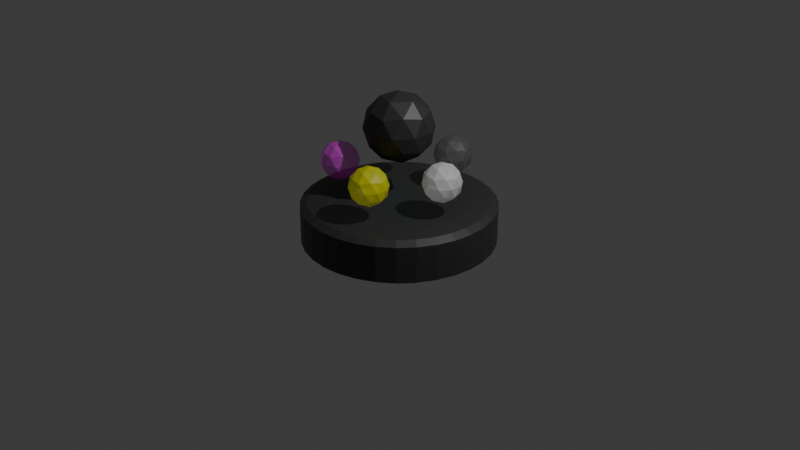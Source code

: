# Source: lotto.blend  (saved by Blender 4.5.90; exported with 4.5.12 LTS)
import bpy
from mathutils import Matrix  # noqa: F401  (used for matrix-valued properties, if any)

bpy.ops.wm.read_factory_settings(use_empty=True)
scene = bpy.context.scene
scene.name = 'Scene'

# ---- collections
col_collection = bpy.data.collections.new('Collection'); scene.collection.children.link(col_collection)

# ---- materials (node trees are filled in below, after node groups)
mat_material_001 = bpy.data.materials.new('Material.001')
mat_material_002 = bpy.data.materials.new('Material.002')
mat_material_003 = bpy.data.materials.new('Material.003')
mat_material_004 = bpy.data.materials.new('Material.004')
mat_material_006 = bpy.data.materials.new('Material.006')
mat_material_005 = bpy.data.materials.new('Material.005')

# ---- material node trees
mat_material_001.use_nodes = True; mat_material_001.node_tree.nodes.clear()
_N = mat_material_001.node_tree.nodes; _L = mat_material_001.node_tree.links
n0 = _N.new('ShaderNodeBsdfPrincipled'); n0.name = 'Principled BSDF'; n0.location = (-200, 100)
n0.inputs[0].default_value = (0.0331, 0.0331, 0.0331, 1.0)
n1 = _N.new('ShaderNodeOutputMaterial'); n1.name = 'Material Output'; n1.location = (200, 100)
_L.new(n0.outputs[0], n1.inputs[0])
n1.is_active_output = True
mat_material_002.use_nodes = True; mat_material_002.node_tree.nodes.clear()
_N = mat_material_002.node_tree.nodes; _L = mat_material_002.node_tree.links
n0 = _N.new('ShaderNodeBsdfPrincipled'); n0.name = 'Principled BSDF'; n0.location = (-200, 100)
n0.inputs[0].default_value = (1.0, 1.0, 1.0, 1.0)
n0.inputs[4].default_value = 0.5
n1 = _N.new('ShaderNodeOutputMaterial'); n1.name = 'Material Output'; n1.location = (200, 100)
_L.new(n0.outputs[0], n1.inputs[0])
n1.is_active_output = True
mat_material_003.use_nodes = True; mat_material_003.node_tree.nodes.clear()
_N = mat_material_003.node_tree.nodes; _L = mat_material_003.node_tree.links
n0 = _N.new('ShaderNodeBsdfPrincipled'); n0.name = 'Principled BSDF'; n0.location = (-200, 100)
n0.inputs[0].default_value = (0.1329, 0.1329, 0.1329, 1.0)
n0.inputs[4].default_value = 0.5
n1 = _N.new('ShaderNodeOutputMaterial'); n1.name = 'Material Output'; n1.location = (200, 100)
_L.new(n0.outputs[0], n1.inputs[0])
n1.is_active_output = True
mat_material_004.use_nodes = True; mat_material_004.node_tree.nodes.clear()
_N = mat_material_004.node_tree.nodes; _L = mat_material_004.node_tree.links
n0 = _N.new('ShaderNodeBsdfPrincipled'); n0.name = 'Principled BSDF'; n0.location = (-200, 100)
n0.inputs[0].default_value = (0.0331, 1.0, 1.0, 1.0)
n0.inputs[4].default_value = 0.5
n1 = _N.new('ShaderNodeOutputMaterial'); n1.name = 'Material Output'; n1.location = (200, 100)
_L.new(n0.outputs[0], n1.inputs[0])
n1.is_active_output = True
mat_material_006.use_nodes = True; mat_material_006.node_tree.nodes.clear()
_N = mat_material_006.node_tree.nodes; _L = mat_material_006.node_tree.links
n0 = _N.new('ShaderNodeBsdfPrincipled'); n0.name = 'Principled BSDF'; n0.location = (-200, 100)
n0.inputs[0].default_value = (1.0, 1.0, 0.03311, 1.0)
n0.inputs[4].default_value = 0.5
n1 = _N.new('ShaderNodeOutputMaterial'); n1.name = 'Material Output'; n1.location = (200, 100)
_L.new(n0.outputs[0], n1.inputs[0])
n1.is_active_output = True
mat_material_005.use_nodes = True; mat_material_005.node_tree.nodes.clear()
_N = mat_material_005.node_tree.nodes; _L = mat_material_005.node_tree.links
n0 = _N.new('ShaderNodeBsdfPrincipled'); n0.name = 'Principled BSDF'; n0.location = (-200, 100)
n0.inputs[0].default_value = (1.0, 0.0331, 1.0, 1.0)
n0.inputs[4].default_value = 0.5
n1 = _N.new('ShaderNodeOutputMaterial'); n1.name = 'Material Output'; n1.location = (200, 100)
_L.new(n0.outputs[0], n1.inputs[0])
n1.is_active_output = True

# ---- world
world_world = bpy.data.worlds.new('World'); scene.world = world_world
world_world.use_nodes = True; world_world.node_tree.nodes.clear()
_N = world_world.node_tree.nodes; _L = world_world.node_tree.links
n0 = _N.new('ShaderNodeOutputWorld'); n0.name = 'World Output'; n0.location = (200, 100)
n1 = _N.new('ShaderNodeBackground'); n1.name = 'Background'; n1.location = (-200, 100)
n1.inputs[0].default_value = (0.05088, 0.05088, 0.05088, 1.0)
_L.new(n1.outputs[0], n0.inputs[0])
n0.is_active_output = True
world_world.color = (0.05088, 0.05088, 0.05088)
world_world.sun_shadow_jitter_overblur = 0.0

# ---- cameras
cam_camera = bpy.data.cameras.new('Camera')
cam_camera.clip_end = 100.0
cam_camera.ortho_scale = 7.314

# ---- lights
light_light = bpy.data.lights.new('Light', 'POINT')
light_light.energy = 1000.0
light_light.shadow_soft_size = 0.1

# ---- meshes
me_cylinder = bpy.data.meshes.new('Cylinder')
me_cylinder.from_pydata([(0.0, 1.0, -1.0), (0.0, 1.0, 1.0), (0.1951, 0.9808, -1.0), (0.1951, 0.9808, 1.0), (0.3827, 0.9239, -1.0), (0.3827, 0.9239, 1.0), (0.5556, 0.8315, -1.0), (0.5556, 0.8315, 1.0), (0.7071, 0.7071, -1.0), (0.7071, 0.7071, 1.0), (0.8315, 0.5556, -1.0), (0.8315, 0.5556, 1.0), (0.9239, 0.3827, -1.0), (0.9239, 0.3827, 1.0), (0.9808, 0.1951, -1.0), (0.9808, 0.1951, 1.0), (1.0, 0.0, -1.0), (1.0, 0.0, 1.0), (0.9808, -0.1951, -1.0), (0.9808, -0.1951, 1.0), (0.9239, -0.3827, -1.0), (0.9239, -0.3827, 1.0), (0.8315, -0.5556, -1.0), (0.8315, -0.5556, 1.0), (0.7071, -0.7071, -1.0), (0.7071, -0.7071, 1.0), (0.5556, -0.8315, -1.0), (0.5556, -0.8315, 1.0), (0.3827, -0.9239, -1.0), (0.3827, -0.9239, 1.0), (0.1951, -0.9808, -1.0), (0.1951, -0.9808, 1.0), (0.0, -1.0, -1.0), (0.0, -1.0, 1.0), (-0.1951, -0.9808, -1.0), (-0.1951, -0.9808, 1.0), (-0.3827, -0.9239, -1.0), (-0.3827, -0.9239, 1.0), (-0.5556, -0.8315, -1.0), (-0.5556, -0.8315, 1.0), (-0.7071, -0.7071, -1.0), (-0.7071, -0.7071, 1.0), (-0.8315, -0.5556, -1.0), (-0.8315, -0.5556, 1.0), (-0.9239, -0.3827, -1.0), (-0.9239, -0.3827, 1.0), (-0.9808, -0.1951, -1.0), (-0.9808, -0.1951, 1.0), (-1.0, 0.0, -1.0), (-1.0, 0.0, 1.0), (-0.9808, 0.1951, -1.0), (-0.9808, 0.1951, 1.0), (-0.9239, 0.3827, -1.0), (-0.9239, 0.3827, 1.0), (-0.8315, 0.5556, -1.0), (-0.8315, 0.5556, 1.0), (-0.7071, 0.7071, -1.0), (-0.7071, 0.7071, 1.0), (-0.5556, 0.8315, -1.0), (-0.5556, 0.8315, 1.0), (-0.3827, 0.9239, -1.0), (-0.3827, 0.9239, 1.0), (-0.1951, 0.9808, -1.0), (-0.1951, 0.9808, 1.0)], [], [(0, 1, 3, 2), (2, 3, 5, 4), (4, 5, 7, 6), (6, 7, 9, 8), (8, 9, 11, 10), (10, 11, 13, 12), (12, 13, 15, 14), (14, 15, 17, 16), (16, 17, 19, 18), (18, 19, 21, 20), (20, 21, 23, 22), (22, 23, 25, 24), (24, 25, 27, 26), (26, 27, 29, 28), (28, 29, 31, 30), (30, 31, 33, 32), (32, 33, 35, 34), (34, 35, 37, 36), (36, 37, 39, 38), (38, 39, 41, 40), (40, 41, 43, 42), (42, 43, 45, 44), (44, 45, 47, 46), (46, 47, 49, 48), (48, 49, 51, 50), (50, 51, 53, 52), (52, 53, 55, 54), (54, 55, 57, 56), (56, 57, 59, 58), (58, 59, 61, 60), (3, 1, 63, 61, 59, 57, 55, 53, 51, 49, 47, 45, 43, 41, 39, 37, 35, 33, 31, 29, 27, 25, 23, 21, 19, 17, 15, 13, 11, 9, 7, 5), (60, 61, 63, 62), (62, 63, 1, 0), (0, 2, 4, 6, 8, 10, 12, 14, 16, 18, 20, 22, 24, 26, 28, 30, 32, 34, 36, 38, 40, 42, 44, 46, 48, 50, 52, 54, 56, 58, 60, 62)])
_uv = me_cylinder.uv_layers.new(name='UVMap')
_uv.uv.foreach_set('vector', [1.0, 0.5, 1.0, 1.0, 0.9688, 1.0, 0.9688, 0.5, 0.9688, 0.5, 0.9688, 1.0, 0.9375, 1.0, 0.9375, 0.5, 0.9375, 0.5, 0.9375, 1.0, 0.9062, 1.0, 0.9062, 0.5, 0.9062, 0.5, 0.9062, 1.0, 0.875, 1.0, 0.875, 0.5, 0.875, 0.5, 0.875, 1.0, 0.8438, 1.0, 0.8438, 0.5, 0.8438, 0.5, 0.8438, 1.0, 0.8125, 1.0, 0.8125, 0.5, 0.8125, 0.5, 0.8125, 1.0, 0.7812, 1.0, 0.7812, 0.5, 0.7812, 0.5, 0.7812, 1.0, 0.75, 1.0, 0.75, 0.5, 0.75, 0.5, 0.75, 1.0, 0.7188, 1.0, 0.7188, 0.5, 0.7188, 0.5, 0.7188, 1.0, 0.6875, 1.0, 0.6875, 0.5, 0.6875, 0.5, 0.6875, 1.0, 0.6562, 1.0, 0.6562, 0.5, 0.6562, 0.5, 0.6562, 1.0, 0.625, 1.0, 0.625, 0.5, 0.625, 0.5, 0.625, 1.0, 0.5938, 1.0, 0.5938, 0.5, 0.5938, 0.5, 0.5938, 1.0, 0.5625, 1.0, 0.5625, 0.5, 0.5625, 0.5, 0.5625, 1.0, 0.5312, 1.0, 0.5312, 0.5, 0.5312, 0.5, 0.5312, 1.0, 0.5, 1.0, 0.5, 0.5, 0.5, 0.5, 0.5, 1.0, 0.4688, 1.0, 0.4688, 0.5, 0.4688, 0.5, 0.4688, 1.0, 0.4375, 1.0, 0.4375, 0.5, 0.4375, 0.5, 0.4375, 1.0, 0.4062, 1.0, 0.4062, 0.5, 0.4062, 0.5, 0.4062, 1.0, 0.375, 1.0, 0.375, 0.5, 0.375, 0.5, 0.375, 1.0, 0.3438, 1.0, 0.3438, 0.5, 0.3438, 0.5, 0.3438, 1.0, 0.3125, 1.0, 0.3125, 0.5, 0.3125, 0.5, 0.3125, 1.0, 0.2812, 1.0, 0.2812, 0.5, 0.2812, 0.5, 0.2812, 1.0, 0.25, 1.0, 0.25, 0.5, 0.25, 0.5, 0.25, 1.0, 0.2188, 1.0, 0.2188, 0.5, 0.2188, 0.5, 0.2188, 1.0, 0.1875, 1.0, 0.1875, 0.5, 0.1875, 0.5, 0.1875, 1.0, 0.1562, 1.0, 0.1562, 0.5, 0.1562, 0.5, 0.1562, 1.0, 0.125, 1.0, 0.125, 0.5, 0.125, 0.5, 0.125, 1.0, 0.09375, 1.0, 0.09375, 0.5, 0.09375, 0.5, 0.09375, 1.0, 0.0625, 1.0, 0.0625, 0.5, 0.2968, 0.4854, 0.25, 0.49, 0.2032, 0.4854, 0.1582, 0.4717, 0.1167, 0.4496, 0.08029, 0.4197, 0.05045, 0.3833, 0.02827, 0.3418, 0.01461, 0.2968, 0.01, 0.25, 0.01461, 0.2032, 0.02827, 0.1582, 0.05045, 0.1167, 0.08029, 0.08029, 0.1167, 0.05045, 0.1582, 0.02827, 0.2032, 0.01461, 0.25, 0.01, 0.2968, 0.01461, 0.3418, 0.02827, 0.3833, 0.05045, 0.4197, 0.08029, 0.4496, 0.1167, 0.4717, 0.1582, 0.4854, 0.2032, 0.49, 0.25, 0.4854, 0.2968, 0.4717, 0.3418, 0.4496, 0.3833, 0.4197, 0.4197, 0.3833, 0.4496, 0.3418, 0.4717, 0.0625, 0.5, 0.0625, 1.0, 0.03125, 1.0, 0.03125, 0.5, 0.03125, 0.5, 0.03125, 1.0, 0.0, 1.0, 0.0, 0.5, 0.75, 0.49, 0.7968, 0.4854, 0.8418, 0.4717, 0.8833, 0.4496, 0.9197, 0.4197, 0.9496, 0.3833, 0.9717, 0.3418, 0.9854, 0.2968, 0.99, 0.25, 0.9854, 0.2032, 0.9717, 0.1582, 0.9496, 0.1167, 0.9197, 0.08029, 0.8833, 0.05045, 0.8418, 0.02827, 0.7968, 0.01461, 0.75, 0.01, 0.7032, 0.01461, 0.6582, 0.02827, 0.6167, 0.05045, 0.5803, 0.08029, 0.5504, 0.1167, 0.5283, 0.1582, 0.5146, 0.2032, 0.51, 0.25, 0.5146, 0.2968, 0.5283, 0.3418, 0.5504, 0.3833, 0.5803, 0.4197, 0.6167, 0.4496, 0.6582, 0.4717, 0.7032, 0.4854])
me_cylinder.materials.append(mat_material_001)
me_cylinder.update()
me_icosphere = bpy.data.meshes.new('Icosphere')
me_icosphere.from_pydata([(0.0, 0.0, -1.0), (0.7236, -0.5257, -0.4472), (-0.2764, -0.8506, -0.4472), (-0.8944, 0.0, -0.4472), (-0.2764, 0.8506, -0.4472), (0.7236, 0.5257, -0.4472), (0.2764, -0.8506, 0.4472), (-0.7236, -0.5257, 0.4472), (-0.7236, 0.5257, 0.4472), (0.2764, 0.8506, 0.4472), (0.8944, 0.0, 0.4472), (0.0, 0.0, 1.0), (-0.1625, -0.5, -0.8507), (0.4253, -0.309, -0.8507), (0.2629, -0.809, -0.5257), (0.8506, 0.0, -0.5257), (0.4253, 0.309, -0.8507), (-0.5257, 0.0, -0.8507), (-0.6882, -0.5, -0.5257), (-0.1625, 0.5, -0.8507), (-0.6882, 0.5, -0.5257), (0.2629, 0.809, -0.5257), (0.9511, -0.309, 0.0), (0.9511, 0.309, 0.0), (0.0, -1.0, 0.0), (0.5878, -0.809, 0.0), (-0.9511, -0.309, 0.0), (-0.5878, -0.809, 0.0), (-0.5878, 0.809, 0.0), (-0.9511, 0.309, 0.0), (0.5878, 0.809, 0.0), (0.0, 1.0, 0.0), (0.6882, -0.5, 0.5257), (-0.2629, -0.809, 0.5257), (-0.8506, 0.0, 0.5257), (-0.2629, 0.809, 0.5257), (0.6882, 0.5, 0.5257), (0.1625, -0.5, 0.8507), (0.5257, 0.0, 0.8507), (-0.4253, -0.309, 0.8507), (-0.4253, 0.309, 0.8507), (0.1625, 0.5, 0.8507)], [], [(0, 13, 12), (1, 13, 15), (0, 12, 17), (0, 17, 19), (0, 19, 16), (1, 15, 22), (2, 14, 24), (3, 18, 26), (4, 20, 28), (5, 21, 30), (1, 22, 25), (2, 24, 27), (3, 26, 29), (4, 28, 31), (5, 30, 23), (6, 32, 37), (7, 33, 39), (8, 34, 40), (9, 35, 41), (10, 36, 38), (38, 41, 11), (38, 36, 41), (36, 9, 41), (41, 40, 11), (41, 35, 40), (35, 8, 40), (40, 39, 11), (40, 34, 39), (34, 7, 39), (39, 37, 11), (39, 33, 37), (33, 6, 37), (37, 38, 11), (37, 32, 38), (32, 10, 38), (23, 36, 10), (23, 30, 36), (30, 9, 36), (31, 35, 9), (31, 28, 35), (28, 8, 35), (29, 34, 8), (29, 26, 34), (26, 7, 34), (27, 33, 7), (27, 24, 33), (24, 6, 33), (25, 32, 6), (25, 22, 32), (22, 10, 32), (30, 31, 9), (30, 21, 31), (21, 4, 31), (28, 29, 8), (28, 20, 29), (20, 3, 29), (26, 27, 7), (26, 18, 27), (18, 2, 27), (24, 25, 6), (24, 14, 25), (14, 1, 25), (22, 23, 10), (22, 15, 23), (15, 5, 23), (16, 21, 5), (16, 19, 21), (19, 4, 21), (19, 20, 4), (19, 17, 20), (17, 3, 20), (17, 18, 3), (17, 12, 18), (12, 2, 18), (15, 16, 5), (15, 13, 16), (13, 0, 16), (12, 14, 2), (12, 13, 14), (13, 1, 14)])
_uv = me_icosphere.uv_layers.new(name='UVMap')
_uv.uv.foreach_set('vector', [0.1818, 0.0, 0.2273, 0.07873, 0.1364, 0.07873, 0.2727, 0.1575, 0.3182, 0.07873, 0.3636, 0.1575, 0.9091, 0.0, 0.9545, 0.07873, 0.8636, 0.07873, 0.7273, 0.0, 0.7727, 0.07873, 0.6818, 0.07873, 0.5455, 0.0, 0.5909, 0.07873, 0.5, 0.07873, 0.2727, 0.1575, 0.3636, 0.1575, 0.3182, 0.2362, 0.09091, 0.1575, 0.1818, 0.1575, 0.1364, 0.2362, 0.8182, 0.1575, 0.9091, 0.1575, 0.8636, 0.2362, 0.6364, 0.1575, 0.7273, 0.1575, 0.6818, 0.2362, 0.4545, 0.1575, 0.5455, 0.1575, 0.5, 0.2362, 0.2727, 0.1575, 0.3182, 0.2362, 0.2273, 0.2362, 0.09091, 0.1575, 0.1364, 0.2362, 0.04546, 0.2362, 0.8182, 0.1575, 0.8636, 0.2362, 0.7727, 0.2362, 0.6364, 0.1575, 0.6818, 0.2362, 0.5909, 0.2362, 0.4545, 0.1575, 0.5, 0.2362, 0.4091, 0.2362, 0.1818, 0.3149, 0.2727, 0.3149, 0.2273, 0.3937, 0.0, 0.3149, 0.09091, 0.3149, 0.04546, 0.3937, 0.7273, 0.3149, 0.8182, 0.3149, 0.7727, 0.3937, 0.5455, 0.3149, 0.6364, 0.3149, 0.5909, 0.3937, 0.3636, 0.3149, 0.4545, 0.3149, 0.4091, 0.3937, 0.4091, 0.3937, 0.5, 0.3937, 0.4545, 0.4724, 0.4091, 0.3937, 0.4545, 0.3149, 0.5, 0.3937, 0.4545, 0.3149, 0.5455, 0.3149, 0.5, 0.3937, 0.5909, 0.3937, 0.6818, 0.3937, 0.6364, 0.4724, 0.5909, 0.3937, 0.6364, 0.3149, 0.6818, 0.3937, 0.6364, 0.3149, 0.7273, 0.3149, 0.6818, 0.3937, 0.7727, 0.3937, 0.8636, 0.3937, 0.8182, 0.4724, 0.7727, 0.3937, 0.8182, 0.3149, 0.8636, 0.3937, 0.8182, 0.3149, 0.9091, 0.3149, 0.8636, 0.3937, 0.04546, 0.3937, 0.1364, 0.3937, 0.09091, 0.4724, 0.04546, 0.3937, 0.09091, 0.3149, 0.1364, 0.3937, 0.09091, 0.3149, 0.1818, 0.3149, 0.1364, 0.3937, 0.2273, 0.3937, 0.3182, 0.3937, 0.2727, 0.4724, 0.2273, 0.3937, 0.2727, 0.3149, 0.3182, 0.3937, 0.2727, 0.3149, 0.3636, 0.3149, 0.3182, 0.3937, 0.4091, 0.2362, 0.4545, 0.3149, 0.3636, 0.3149, 0.4091, 0.2362, 0.5, 0.2362, 0.4545, 0.3149, 0.5, 0.2362, 0.5455, 0.3149, 0.4545, 0.3149, 0.5909, 0.2362, 0.6364, 0.3149, 0.5455, 0.3149, 0.5909, 0.2362, 0.6818, 0.2362, 0.6364, 0.3149, 0.6818, 0.2362, 0.7273, 0.3149, 0.6364, 0.3149, 0.7727, 0.2362, 0.8182, 0.3149, 0.7273, 0.3149, 0.7727, 0.2362, 0.8636, 0.2362, 0.8182, 0.3149, 0.8636, 0.2362, 0.9091, 0.3149, 0.8182, 0.3149, 0.04546, 0.2362, 0.09091, 0.3149, 0.0, 0.3149, 0.04546, 0.2362, 0.1364, 0.2362, 0.09091, 0.3149, 0.1364, 0.2362, 0.1818, 0.3149, 0.09091, 0.3149, 0.2273, 0.2362, 0.2727, 0.3149, 0.1818, 0.3149, 0.2273, 0.2362, 0.3182, 0.2362, 0.2727, 0.3149, 0.3182, 0.2362, 0.3636, 0.3149, 0.2727, 0.3149, 0.5, 0.2362, 0.5909, 0.2362, 0.5455, 0.3149, 0.5, 0.2362, 0.5455, 0.1575, 0.5909, 0.2362, 0.5455, 0.1575, 0.6364, 0.1575, 0.5909, 0.2362, 0.6818, 0.2362, 0.7727, 0.2362, 0.7273, 0.3149, 0.6818, 0.2362, 0.7273, 0.1575, 0.7727, 0.2362, 0.7273, 0.1575, 0.8182, 0.1575, 0.7727, 0.2362, 0.8636, 0.2362, 0.9545, 0.2362, 0.9091, 0.3149, 0.8636, 0.2362, 0.9091, 0.1575, 0.9545, 0.2362, 0.9091, 0.1575, 1.0, 0.1575, 0.9545, 0.2362, 0.1364, 0.2362, 0.2273, 0.2362, 0.1818, 0.3149, 0.1364, 0.2362, 0.1818, 0.1575, 0.2273, 0.2362, 0.1818, 0.1575, 0.2727, 0.1575, 0.2273, 0.2362, 0.3182, 0.2362, 0.4091, 0.2362, 0.3636, 0.3149, 0.3182, 0.2362, 0.3636, 0.1575, 0.4091, 0.2362, 0.3636, 0.1575, 0.4545, 0.1575, 0.4091, 0.2362, 0.5, 0.07873, 0.5455, 0.1575, 0.4545, 0.1575, 0.5, 0.07873, 0.5909, 0.07873, 0.5455, 0.1575, 0.5909, 0.07873, 0.6364, 0.1575, 0.5455, 0.1575, 0.6818, 0.07873, 0.7273, 0.1575, 0.6364, 0.1575, 0.6818, 0.07873, 0.7727, 0.07873, 0.7273, 0.1575, 0.7727, 0.07873, 0.8182, 0.1575, 0.7273, 0.1575, 0.8636, 0.07873, 0.9091, 0.1575, 0.8182, 0.1575, 0.8636, 0.07873, 0.9545, 0.07873, 0.9091, 0.1575, 0.9545, 0.07873, 1.0, 0.1575, 0.9091, 0.1575, 0.3636, 0.1575, 0.4091, 0.07873, 0.4545, 0.1575, 0.3636, 0.1575, 0.3182, 0.07873, 0.4091, 0.07873, 0.3182, 0.07873, 0.3636, 0.0, 0.4091, 0.07873, 0.1364, 0.07873, 0.1818, 0.1575, 0.09091, 0.1575, 0.1364, 0.07873, 0.2273, 0.07873, 0.1818, 0.1575, 0.2273, 0.07873, 0.2727, 0.1575, 0.1818, 0.1575])
me_icosphere.materials.append(mat_material_001)
me_icosphere.update()
me_icosphere_003 = bpy.data.meshes.new('Icosphere.003')
me_icosphere_003.from_pydata([(3.0, -4.967e-09, 2.0), (3.724, -0.5257, 2.553), (2.724, -0.8506, 2.553), (2.106, -4.967e-09, 2.553), (2.724, 0.8506, 2.553), (3.724, 0.5257, 2.553), (3.276, -0.8506, 3.447), (2.276, -0.5257, 3.447), (2.276, 0.5257, 3.447), (3.276, 0.8506, 3.447), (3.894, -4.967e-09, 3.447), (3.0, -4.967e-09, 4.0), (2.838, -0.5, 2.149), (3.425, -0.309, 2.149), (3.263, -0.809, 2.474), (3.851, -4.967e-09, 2.474), (3.425, 0.309, 2.149), (2.474, -4.967e-09, 2.149), (2.312, -0.5, 2.474), (2.838, 0.5, 2.149), (2.312, 0.5, 2.474), (3.263, 0.809, 2.474), (3.951, -0.309, 3.0), (3.951, 0.309, 3.0), (3.0, -1.0, 3.0), (3.588, -0.809, 3.0), (2.049, -0.309, 3.0), (2.412, -0.809, 3.0), (2.412, 0.809, 3.0), (2.049, 0.309, 3.0), (3.588, 0.809, 3.0), (3.0, 1.0, 3.0), (3.688, -0.5, 3.526), (2.737, -0.809, 3.526), (2.149, -4.967e-09, 3.526), (2.737, 0.809, 3.526), (3.688, 0.5, 3.526), (3.162, -0.5, 3.851), (3.526, -4.967e-09, 3.851), (2.575, -0.309, 3.851), (2.575, 0.309, 3.851), (3.162, 0.5, 3.851)], [], [(0, 13, 12), (1, 13, 15), (0, 12, 17), (0, 17, 19), (0, 19, 16), (1, 15, 22), (2, 14, 24), (3, 18, 26), (4, 20, 28), (5, 21, 30), (1, 22, 25), (2, 24, 27), (3, 26, 29), (4, 28, 31), (5, 30, 23), (6, 32, 37), (7, 33, 39), (8, 34, 40), (9, 35, 41), (10, 36, 38), (38, 41, 11), (38, 36, 41), (36, 9, 41), (41, 40, 11), (41, 35, 40), (35, 8, 40), (40, 39, 11), (40, 34, 39), (34, 7, 39), (39, 37, 11), (39, 33, 37), (33, 6, 37), (37, 38, 11), (37, 32, 38), (32, 10, 38), (23, 36, 10), (23, 30, 36), (30, 9, 36), (31, 35, 9), (31, 28, 35), (28, 8, 35), (29, 34, 8), (29, 26, 34), (26, 7, 34), (27, 33, 7), (27, 24, 33), (24, 6, 33), (25, 32, 6), (25, 22, 32), (22, 10, 32), (30, 31, 9), (30, 21, 31), (21, 4, 31), (28, 29, 8), (28, 20, 29), (20, 3, 29), (26, 27, 7), (26, 18, 27), (18, 2, 27), (24, 25, 6), (24, 14, 25), (14, 1, 25), (22, 23, 10), (22, 15, 23), (15, 5, 23), (16, 21, 5), (16, 19, 21), (19, 4, 21), (19, 20, 4), (19, 17, 20), (17, 3, 20), (17, 18, 3), (17, 12, 18), (12, 2, 18), (15, 16, 5), (15, 13, 16), (13, 0, 16), (12, 14, 2), (12, 13, 14), (13, 1, 14)])
_uv = me_icosphere_003.uv_layers.new(name='UVMap')
_uv.uv.foreach_set('vector', [0.1818, 0.0, 0.2273, 0.07873, 0.1364, 0.07873, 0.2727, 0.1575, 0.3182, 0.07873, 0.3636, 0.1575, 0.9091, 0.0, 0.9545, 0.07873, 0.8636, 0.07873, 0.7273, 0.0, 0.7727, 0.07873, 0.6818, 0.07873, 0.5455, 0.0, 0.5909, 0.07873, 0.5, 0.07873, 0.2727, 0.1575, 0.3636, 0.1575, 0.3182, 0.2362, 0.09091, 0.1575, 0.1818, 0.1575, 0.1364, 0.2362, 0.8182, 0.1575, 0.9091, 0.1575, 0.8636, 0.2362, 0.6364, 0.1575, 0.7273, 0.1575, 0.6818, 0.2362, 0.4545, 0.1575, 0.5455, 0.1575, 0.5, 0.2362, 0.2727, 0.1575, 0.3182, 0.2362, 0.2273, 0.2362, 0.09091, 0.1575, 0.1364, 0.2362, 0.04546, 0.2362, 0.8182, 0.1575, 0.8636, 0.2362, 0.7727, 0.2362, 0.6364, 0.1575, 0.6818, 0.2362, 0.5909, 0.2362, 0.4545, 0.1575, 0.5, 0.2362, 0.4091, 0.2362, 0.1818, 0.3149, 0.2727, 0.3149, 0.2273, 0.3937, 0.0, 0.3149, 0.09091, 0.3149, 0.04546, 0.3937, 0.7273, 0.3149, 0.8182, 0.3149, 0.7727, 0.3937, 0.5455, 0.3149, 0.6364, 0.3149, 0.5909, 0.3937, 0.3636, 0.3149, 0.4545, 0.3149, 0.4091, 0.3937, 0.4091, 0.3937, 0.5, 0.3937, 0.4545, 0.4724, 0.4091, 0.3937, 0.4545, 0.3149, 0.5, 0.3937, 0.4545, 0.3149, 0.5455, 0.3149, 0.5, 0.3937, 0.5909, 0.3937, 0.6818, 0.3937, 0.6364, 0.4724, 0.5909, 0.3937, 0.6364, 0.3149, 0.6818, 0.3937, 0.6364, 0.3149, 0.7273, 0.3149, 0.6818, 0.3937, 0.7727, 0.3937, 0.8636, 0.3937, 0.8182, 0.4724, 0.7727, 0.3937, 0.8182, 0.3149, 0.8636, 0.3937, 0.8182, 0.3149, 0.9091, 0.3149, 0.8636, 0.3937, 0.04546, 0.3937, 0.1364, 0.3937, 0.09091, 0.4724, 0.04546, 0.3937, 0.09091, 0.3149, 0.1364, 0.3937, 0.09091, 0.3149, 0.1818, 0.3149, 0.1364, 0.3937, 0.2273, 0.3937, 0.3182, 0.3937, 0.2727, 0.4724, 0.2273, 0.3937, 0.2727, 0.3149, 0.3182, 0.3937, 0.2727, 0.3149, 0.3636, 0.3149, 0.3182, 0.3937, 0.4091, 0.2362, 0.4545, 0.3149, 0.3636, 0.3149, 0.4091, 0.2362, 0.5, 0.2362, 0.4545, 0.3149, 0.5, 0.2362, 0.5455, 0.3149, 0.4545, 0.3149, 0.5909, 0.2362, 0.6364, 0.3149, 0.5455, 0.3149, 0.5909, 0.2362, 0.6818, 0.2362, 0.6364, 0.3149, 0.6818, 0.2362, 0.7273, 0.3149, 0.6364, 0.3149, 0.7727, 0.2362, 0.8182, 0.3149, 0.7273, 0.3149, 0.7727, 0.2362, 0.8636, 0.2362, 0.8182, 0.3149, 0.8636, 0.2362, 0.9091, 0.3149, 0.8182, 0.3149, 0.04546, 0.2362, 0.09091, 0.3149, 0.0, 0.3149, 0.04546, 0.2362, 0.1364, 0.2362, 0.09091, 0.3149, 0.1364, 0.2362, 0.1818, 0.3149, 0.09091, 0.3149, 0.2273, 0.2362, 0.2727, 0.3149, 0.1818, 0.3149, 0.2273, 0.2362, 0.3182, 0.2362, 0.2727, 0.3149, 0.3182, 0.2362, 0.3636, 0.3149, 0.2727, 0.3149, 0.5, 0.2362, 0.5909, 0.2362, 0.5455, 0.3149, 0.5, 0.2362, 0.5455, 0.1575, 0.5909, 0.2362, 0.5455, 0.1575, 0.6364, 0.1575, 0.5909, 0.2362, 0.6818, 0.2362, 0.7727, 0.2362, 0.7273, 0.3149, 0.6818, 0.2362, 0.7273, 0.1575, 0.7727, 0.2362, 0.7273, 0.1575, 0.8182, 0.1575, 0.7727, 0.2362, 0.8636, 0.2362, 0.9545, 0.2362, 0.9091, 0.3149, 0.8636, 0.2362, 0.9091, 0.1575, 0.9545, 0.2362, 0.9091, 0.1575, 1.0, 0.1575, 0.9545, 0.2362, 0.1364, 0.2362, 0.2273, 0.2362, 0.1818, 0.3149, 0.1364, 0.2362, 0.1818, 0.1575, 0.2273, 0.2362, 0.1818, 0.1575, 0.2727, 0.1575, 0.2273, 0.2362, 0.3182, 0.2362, 0.4091, 0.2362, 0.3636, 0.3149, 0.3182, 0.2362, 0.3636, 0.1575, 0.4091, 0.2362, 0.3636, 0.1575, 0.4545, 0.1575, 0.4091, 0.2362, 0.5, 0.07873, 0.5455, 0.1575, 0.4545, 0.1575, 0.5, 0.07873, 0.5909, 0.07873, 0.5455, 0.1575, 0.5909, 0.07873, 0.6364, 0.1575, 0.5455, 0.1575, 0.6818, 0.07873, 0.7273, 0.1575, 0.6364, 0.1575, 0.6818, 0.07873, 0.7727, 0.07873, 0.7273, 0.1575, 0.7727, 0.07873, 0.8182, 0.1575, 0.7273, 0.1575, 0.8636, 0.07873, 0.9091, 0.1575, 0.8182, 0.1575, 0.8636, 0.07873, 0.9545, 0.07873, 0.9091, 0.1575, 0.9545, 0.07873, 1.0, 0.1575, 0.9091, 0.1575, 0.3636, 0.1575, 0.4091, 0.07873, 0.4545, 0.1575, 0.3636, 0.1575, 0.3182, 0.07873, 0.4091, 0.07873, 0.3182, 0.07873, 0.3636, 0.0, 0.4091, 0.07873, 0.1364, 0.07873, 0.1818, 0.1575, 0.09091, 0.1575, 0.1364, 0.07873, 0.2273, 0.07873, 0.1818, 0.1575, 0.2273, 0.07873, 0.2727, 0.1575, 0.1818, 0.1575])
me_icosphere_003.materials.append(mat_material_002)
me_icosphere_003.update()
me_icosphere_005 = bpy.data.meshes.new('Icosphere.005')
me_icosphere_005.from_pydata([(3.0, -4.967e-09, 2.0), (3.724, -0.5257, 2.553), (2.724, -0.8506, 2.553), (2.106, -4.967e-09, 2.553), (2.724, 0.8506, 2.553), (3.724, 0.5257, 2.553), (3.276, -0.8506, 3.447), (2.276, -0.5257, 3.447), (2.276, 0.5257, 3.447), (3.276, 0.8506, 3.447), (3.894, -4.967e-09, 3.447), (3.0, -4.967e-09, 4.0), (2.838, -0.5, 2.149), (3.425, -0.309, 2.149), (3.263, -0.809, 2.474), (3.851, -4.967e-09, 2.474), (3.425, 0.309, 2.149), (2.474, -4.967e-09, 2.149), (2.312, -0.5, 2.474), (2.838, 0.5, 2.149), (2.312, 0.5, 2.474), (3.263, 0.809, 2.474), (3.951, -0.309, 3.0), (3.951, 0.309, 3.0), (3.0, -1.0, 3.0), (3.588, -0.809, 3.0), (2.049, -0.309, 3.0), (2.412, -0.809, 3.0), (2.412, 0.809, 3.0), (2.049, 0.309, 3.0), (3.588, 0.809, 3.0), (3.0, 1.0, 3.0), (3.688, -0.5, 3.526), (2.737, -0.809, 3.526), (2.149, -4.967e-09, 3.526), (2.737, 0.809, 3.526), (3.688, 0.5, 3.526), (3.162, -0.5, 3.851), (3.526, -4.967e-09, 3.851), (2.575, -0.309, 3.851), (2.575, 0.309, 3.851), (3.162, 0.5, 3.851)], [], [(0, 13, 12), (1, 13, 15), (0, 12, 17), (0, 17, 19), (0, 19, 16), (1, 15, 22), (2, 14, 24), (3, 18, 26), (4, 20, 28), (5, 21, 30), (1, 22, 25), (2, 24, 27), (3, 26, 29), (4, 28, 31), (5, 30, 23), (6, 32, 37), (7, 33, 39), (8, 34, 40), (9, 35, 41), (10, 36, 38), (38, 41, 11), (38, 36, 41), (36, 9, 41), (41, 40, 11), (41, 35, 40), (35, 8, 40), (40, 39, 11), (40, 34, 39), (34, 7, 39), (39, 37, 11), (39, 33, 37), (33, 6, 37), (37, 38, 11), (37, 32, 38), (32, 10, 38), (23, 36, 10), (23, 30, 36), (30, 9, 36), (31, 35, 9), (31, 28, 35), (28, 8, 35), (29, 34, 8), (29, 26, 34), (26, 7, 34), (27, 33, 7), (27, 24, 33), (24, 6, 33), (25, 32, 6), (25, 22, 32), (22, 10, 32), (30, 31, 9), (30, 21, 31), (21, 4, 31), (28, 29, 8), (28, 20, 29), (20, 3, 29), (26, 27, 7), (26, 18, 27), (18, 2, 27), (24, 25, 6), (24, 14, 25), (14, 1, 25), (22, 23, 10), (22, 15, 23), (15, 5, 23), (16, 21, 5), (16, 19, 21), (19, 4, 21), (19, 20, 4), (19, 17, 20), (17, 3, 20), (17, 18, 3), (17, 12, 18), (12, 2, 18), (15, 16, 5), (15, 13, 16), (13, 0, 16), (12, 14, 2), (12, 13, 14), (13, 1, 14)])
_uv = me_icosphere_005.uv_layers.new(name='UVMap')
_uv.uv.foreach_set('vector', [0.1818, 0.0, 0.2273, 0.07873, 0.1364, 0.07873, 0.2727, 0.1575, 0.3182, 0.07873, 0.3636, 0.1575, 0.9091, 0.0, 0.9545, 0.07873, 0.8636, 0.07873, 0.7273, 0.0, 0.7727, 0.07873, 0.6818, 0.07873, 0.5455, 0.0, 0.5909, 0.07873, 0.5, 0.07873, 0.2727, 0.1575, 0.3636, 0.1575, 0.3182, 0.2362, 0.09091, 0.1575, 0.1818, 0.1575, 0.1364, 0.2362, 0.8182, 0.1575, 0.9091, 0.1575, 0.8636, 0.2362, 0.6364, 0.1575, 0.7273, 0.1575, 0.6818, 0.2362, 0.4545, 0.1575, 0.5455, 0.1575, 0.5, 0.2362, 0.2727, 0.1575, 0.3182, 0.2362, 0.2273, 0.2362, 0.09091, 0.1575, 0.1364, 0.2362, 0.04546, 0.2362, 0.8182, 0.1575, 0.8636, 0.2362, 0.7727, 0.2362, 0.6364, 0.1575, 0.6818, 0.2362, 0.5909, 0.2362, 0.4545, 0.1575, 0.5, 0.2362, 0.4091, 0.2362, 0.1818, 0.3149, 0.2727, 0.3149, 0.2273, 0.3937, 0.0, 0.3149, 0.09091, 0.3149, 0.04546, 0.3937, 0.7273, 0.3149, 0.8182, 0.3149, 0.7727, 0.3937, 0.5455, 0.3149, 0.6364, 0.3149, 0.5909, 0.3937, 0.3636, 0.3149, 0.4545, 0.3149, 0.4091, 0.3937, 0.4091, 0.3937, 0.5, 0.3937, 0.4545, 0.4724, 0.4091, 0.3937, 0.4545, 0.3149, 0.5, 0.3937, 0.4545, 0.3149, 0.5455, 0.3149, 0.5, 0.3937, 0.5909, 0.3937, 0.6818, 0.3937, 0.6364, 0.4724, 0.5909, 0.3937, 0.6364, 0.3149, 0.6818, 0.3937, 0.6364, 0.3149, 0.7273, 0.3149, 0.6818, 0.3937, 0.7727, 0.3937, 0.8636, 0.3937, 0.8182, 0.4724, 0.7727, 0.3937, 0.8182, 0.3149, 0.8636, 0.3937, 0.8182, 0.3149, 0.9091, 0.3149, 0.8636, 0.3937, 0.04546, 0.3937, 0.1364, 0.3937, 0.09091, 0.4724, 0.04546, 0.3937, 0.09091, 0.3149, 0.1364, 0.3937, 0.09091, 0.3149, 0.1818, 0.3149, 0.1364, 0.3937, 0.2273, 0.3937, 0.3182, 0.3937, 0.2727, 0.4724, 0.2273, 0.3937, 0.2727, 0.3149, 0.3182, 0.3937, 0.2727, 0.3149, 0.3636, 0.3149, 0.3182, 0.3937, 0.4091, 0.2362, 0.4545, 0.3149, 0.3636, 0.3149, 0.4091, 0.2362, 0.5, 0.2362, 0.4545, 0.3149, 0.5, 0.2362, 0.5455, 0.3149, 0.4545, 0.3149, 0.5909, 0.2362, 0.6364, 0.3149, 0.5455, 0.3149, 0.5909, 0.2362, 0.6818, 0.2362, 0.6364, 0.3149, 0.6818, 0.2362, 0.7273, 0.3149, 0.6364, 0.3149, 0.7727, 0.2362, 0.8182, 0.3149, 0.7273, 0.3149, 0.7727, 0.2362, 0.8636, 0.2362, 0.8182, 0.3149, 0.8636, 0.2362, 0.9091, 0.3149, 0.8182, 0.3149, 0.04546, 0.2362, 0.09091, 0.3149, 0.0, 0.3149, 0.04546, 0.2362, 0.1364, 0.2362, 0.09091, 0.3149, 0.1364, 0.2362, 0.1818, 0.3149, 0.09091, 0.3149, 0.2273, 0.2362, 0.2727, 0.3149, 0.1818, 0.3149, 0.2273, 0.2362, 0.3182, 0.2362, 0.2727, 0.3149, 0.3182, 0.2362, 0.3636, 0.3149, 0.2727, 0.3149, 0.5, 0.2362, 0.5909, 0.2362, 0.5455, 0.3149, 0.5, 0.2362, 0.5455, 0.1575, 0.5909, 0.2362, 0.5455, 0.1575, 0.6364, 0.1575, 0.5909, 0.2362, 0.6818, 0.2362, 0.7727, 0.2362, 0.7273, 0.3149, 0.6818, 0.2362, 0.7273, 0.1575, 0.7727, 0.2362, 0.7273, 0.1575, 0.8182, 0.1575, 0.7727, 0.2362, 0.8636, 0.2362, 0.9545, 0.2362, 0.9091, 0.3149, 0.8636, 0.2362, 0.9091, 0.1575, 0.9545, 0.2362, 0.9091, 0.1575, 1.0, 0.1575, 0.9545, 0.2362, 0.1364, 0.2362, 0.2273, 0.2362, 0.1818, 0.3149, 0.1364, 0.2362, 0.1818, 0.1575, 0.2273, 0.2362, 0.1818, 0.1575, 0.2727, 0.1575, 0.2273, 0.2362, 0.3182, 0.2362, 0.4091, 0.2362, 0.3636, 0.3149, 0.3182, 0.2362, 0.3636, 0.1575, 0.4091, 0.2362, 0.3636, 0.1575, 0.4545, 0.1575, 0.4091, 0.2362, 0.5, 0.07873, 0.5455, 0.1575, 0.4545, 0.1575, 0.5, 0.07873, 0.5909, 0.07873, 0.5455, 0.1575, 0.5909, 0.07873, 0.6364, 0.1575, 0.5455, 0.1575, 0.6818, 0.07873, 0.7273, 0.1575, 0.6364, 0.1575, 0.6818, 0.07873, 0.7727, 0.07873, 0.7273, 0.1575, 0.7727, 0.07873, 0.8182, 0.1575, 0.7273, 0.1575, 0.8636, 0.07873, 0.9091, 0.1575, 0.8182, 0.1575, 0.8636, 0.07873, 0.9545, 0.07873, 0.9091, 0.1575, 0.9545, 0.07873, 1.0, 0.1575, 0.9091, 0.1575, 0.3636, 0.1575, 0.4091, 0.07873, 0.4545, 0.1575, 0.3636, 0.1575, 0.3182, 0.07873, 0.4091, 0.07873, 0.3182, 0.07873, 0.3636, 0.0, 0.4091, 0.07873, 0.1364, 0.07873, 0.1818, 0.1575, 0.09091, 0.1575, 0.1364, 0.07873, 0.2273, 0.07873, 0.1818, 0.1575, 0.2273, 0.07873, 0.2727, 0.1575, 0.1818, 0.1575])
me_icosphere_005.materials.append(mat_material_003)
me_icosphere_005.update()
me_icosphere_006 = bpy.data.meshes.new('Icosphere.006')
me_icosphere_006.from_pydata([(3.0, -4.967e-09, 2.0), (3.724, -0.5257, 2.553), (2.724, -0.8506, 2.553), (2.106, -4.967e-09, 2.553), (2.724, 0.8506, 2.553), (3.724, 0.5257, 2.553), (3.276, -0.8506, 3.447), (2.276, -0.5257, 3.447), (2.276, 0.5257, 3.447), (3.276, 0.8506, 3.447), (3.894, -4.967e-09, 3.447), (3.0, -4.967e-09, 4.0), (2.838, -0.5, 2.149), (3.425, -0.309, 2.149), (3.263, -0.809, 2.474), (3.851, -4.967e-09, 2.474), (3.425, 0.309, 2.149), (2.474, -4.967e-09, 2.149), (2.312, -0.5, 2.474), (2.838, 0.5, 2.149), (2.312, 0.5, 2.474), (3.263, 0.809, 2.474), (3.951, -0.309, 3.0), (3.951, 0.309, 3.0), (3.0, -1.0, 3.0), (3.588, -0.809, 3.0), (2.049, -0.309, 3.0), (2.412, -0.809, 3.0), (2.412, 0.809, 3.0), (2.049, 0.309, 3.0), (3.588, 0.809, 3.0), (3.0, 1.0, 3.0), (3.688, -0.5, 3.526), (2.737, -0.809, 3.526), (2.149, -4.967e-09, 3.526), (2.737, 0.809, 3.526), (3.688, 0.5, 3.526), (3.162, -0.5, 3.851), (3.526, -4.967e-09, 3.851), (2.575, -0.309, 3.851), (2.575, 0.309, 3.851), (3.162, 0.5, 3.851)], [], [(0, 13, 12), (1, 13, 15), (0, 12, 17), (0, 17, 19), (0, 19, 16), (1, 15, 22), (2, 14, 24), (3, 18, 26), (4, 20, 28), (5, 21, 30), (1, 22, 25), (2, 24, 27), (3, 26, 29), (4, 28, 31), (5, 30, 23), (6, 32, 37), (7, 33, 39), (8, 34, 40), (9, 35, 41), (10, 36, 38), (38, 41, 11), (38, 36, 41), (36, 9, 41), (41, 40, 11), (41, 35, 40), (35, 8, 40), (40, 39, 11), (40, 34, 39), (34, 7, 39), (39, 37, 11), (39, 33, 37), (33, 6, 37), (37, 38, 11), (37, 32, 38), (32, 10, 38), (23, 36, 10), (23, 30, 36), (30, 9, 36), (31, 35, 9), (31, 28, 35), (28, 8, 35), (29, 34, 8), (29, 26, 34), (26, 7, 34), (27, 33, 7), (27, 24, 33), (24, 6, 33), (25, 32, 6), (25, 22, 32), (22, 10, 32), (30, 31, 9), (30, 21, 31), (21, 4, 31), (28, 29, 8), (28, 20, 29), (20, 3, 29), (26, 27, 7), (26, 18, 27), (18, 2, 27), (24, 25, 6), (24, 14, 25), (14, 1, 25), (22, 23, 10), (22, 15, 23), (15, 5, 23), (16, 21, 5), (16, 19, 21), (19, 4, 21), (19, 20, 4), (19, 17, 20), (17, 3, 20), (17, 18, 3), (17, 12, 18), (12, 2, 18), (15, 16, 5), (15, 13, 16), (13, 0, 16), (12, 14, 2), (12, 13, 14), (13, 1, 14)])
_uv = me_icosphere_006.uv_layers.new(name='UVMap')
_uv.uv.foreach_set('vector', [0.1818, 0.0, 0.2273, 0.07873, 0.1364, 0.07873, 0.2727, 0.1575, 0.3182, 0.07873, 0.3636, 0.1575, 0.9091, 0.0, 0.9545, 0.07873, 0.8636, 0.07873, 0.7273, 0.0, 0.7727, 0.07873, 0.6818, 0.07873, 0.5455, 0.0, 0.5909, 0.07873, 0.5, 0.07873, 0.2727, 0.1575, 0.3636, 0.1575, 0.3182, 0.2362, 0.09091, 0.1575, 0.1818, 0.1575, 0.1364, 0.2362, 0.8182, 0.1575, 0.9091, 0.1575, 0.8636, 0.2362, 0.6364, 0.1575, 0.7273, 0.1575, 0.6818, 0.2362, 0.4545, 0.1575, 0.5455, 0.1575, 0.5, 0.2362, 0.2727, 0.1575, 0.3182, 0.2362, 0.2273, 0.2362, 0.09091, 0.1575, 0.1364, 0.2362, 0.04546, 0.2362, 0.8182, 0.1575, 0.8636, 0.2362, 0.7727, 0.2362, 0.6364, 0.1575, 0.6818, 0.2362, 0.5909, 0.2362, 0.4545, 0.1575, 0.5, 0.2362, 0.4091, 0.2362, 0.1818, 0.3149, 0.2727, 0.3149, 0.2273, 0.3937, 0.0, 0.3149, 0.09091, 0.3149, 0.04546, 0.3937, 0.7273, 0.3149, 0.8182, 0.3149, 0.7727, 0.3937, 0.5455, 0.3149, 0.6364, 0.3149, 0.5909, 0.3937, 0.3636, 0.3149, 0.4545, 0.3149, 0.4091, 0.3937, 0.4091, 0.3937, 0.5, 0.3937, 0.4545, 0.4724, 0.4091, 0.3937, 0.4545, 0.3149, 0.5, 0.3937, 0.4545, 0.3149, 0.5455, 0.3149, 0.5, 0.3937, 0.5909, 0.3937, 0.6818, 0.3937, 0.6364, 0.4724, 0.5909, 0.3937, 0.6364, 0.3149, 0.6818, 0.3937, 0.6364, 0.3149, 0.7273, 0.3149, 0.6818, 0.3937, 0.7727, 0.3937, 0.8636, 0.3937, 0.8182, 0.4724, 0.7727, 0.3937, 0.8182, 0.3149, 0.8636, 0.3937, 0.8182, 0.3149, 0.9091, 0.3149, 0.8636, 0.3937, 0.04546, 0.3937, 0.1364, 0.3937, 0.09091, 0.4724, 0.04546, 0.3937, 0.09091, 0.3149, 0.1364, 0.3937, 0.09091, 0.3149, 0.1818, 0.3149, 0.1364, 0.3937, 0.2273, 0.3937, 0.3182, 0.3937, 0.2727, 0.4724, 0.2273, 0.3937, 0.2727, 0.3149, 0.3182, 0.3937, 0.2727, 0.3149, 0.3636, 0.3149, 0.3182, 0.3937, 0.4091, 0.2362, 0.4545, 0.3149, 0.3636, 0.3149, 0.4091, 0.2362, 0.5, 0.2362, 0.4545, 0.3149, 0.5, 0.2362, 0.5455, 0.3149, 0.4545, 0.3149, 0.5909, 0.2362, 0.6364, 0.3149, 0.5455, 0.3149, 0.5909, 0.2362, 0.6818, 0.2362, 0.6364, 0.3149, 0.6818, 0.2362, 0.7273, 0.3149, 0.6364, 0.3149, 0.7727, 0.2362, 0.8182, 0.3149, 0.7273, 0.3149, 0.7727, 0.2362, 0.8636, 0.2362, 0.8182, 0.3149, 0.8636, 0.2362, 0.9091, 0.3149, 0.8182, 0.3149, 0.04546, 0.2362, 0.09091, 0.3149, 0.0, 0.3149, 0.04546, 0.2362, 0.1364, 0.2362, 0.09091, 0.3149, 0.1364, 0.2362, 0.1818, 0.3149, 0.09091, 0.3149, 0.2273, 0.2362, 0.2727, 0.3149, 0.1818, 0.3149, 0.2273, 0.2362, 0.3182, 0.2362, 0.2727, 0.3149, 0.3182, 0.2362, 0.3636, 0.3149, 0.2727, 0.3149, 0.5, 0.2362, 0.5909, 0.2362, 0.5455, 0.3149, 0.5, 0.2362, 0.5455, 0.1575, 0.5909, 0.2362, 0.5455, 0.1575, 0.6364, 0.1575, 0.5909, 0.2362, 0.6818, 0.2362, 0.7727, 0.2362, 0.7273, 0.3149, 0.6818, 0.2362, 0.7273, 0.1575, 0.7727, 0.2362, 0.7273, 0.1575, 0.8182, 0.1575, 0.7727, 0.2362, 0.8636, 0.2362, 0.9545, 0.2362, 0.9091, 0.3149, 0.8636, 0.2362, 0.9091, 0.1575, 0.9545, 0.2362, 0.9091, 0.1575, 1.0, 0.1575, 0.9545, 0.2362, 0.1364, 0.2362, 0.2273, 0.2362, 0.1818, 0.3149, 0.1364, 0.2362, 0.1818, 0.1575, 0.2273, 0.2362, 0.1818, 0.1575, 0.2727, 0.1575, 0.2273, 0.2362, 0.3182, 0.2362, 0.4091, 0.2362, 0.3636, 0.3149, 0.3182, 0.2362, 0.3636, 0.1575, 0.4091, 0.2362, 0.3636, 0.1575, 0.4545, 0.1575, 0.4091, 0.2362, 0.5, 0.07873, 0.5455, 0.1575, 0.4545, 0.1575, 0.5, 0.07873, 0.5909, 0.07873, 0.5455, 0.1575, 0.5909, 0.07873, 0.6364, 0.1575, 0.5455, 0.1575, 0.6818, 0.07873, 0.7273, 0.1575, 0.6364, 0.1575, 0.6818, 0.07873, 0.7727, 0.07873, 0.7273, 0.1575, 0.7727, 0.07873, 0.8182, 0.1575, 0.7273, 0.1575, 0.8636, 0.07873, 0.9091, 0.1575, 0.8182, 0.1575, 0.8636, 0.07873, 0.9545, 0.07873, 0.9091, 0.1575, 0.9545, 0.07873, 1.0, 0.1575, 0.9091, 0.1575, 0.3636, 0.1575, 0.4091, 0.07873, 0.4545, 0.1575, 0.3636, 0.1575, 0.3182, 0.07873, 0.4091, 0.07873, 0.3182, 0.07873, 0.3636, 0.0, 0.4091, 0.07873, 0.1364, 0.07873, 0.1818, 0.1575, 0.09091, 0.1575, 0.1364, 0.07873, 0.2273, 0.07873, 0.1818, 0.1575, 0.2273, 0.07873, 0.2727, 0.1575, 0.1818, 0.1575])
me_icosphere_006.materials.append(mat_material_004)
me_icosphere_006.update()
me_icosphere_007 = bpy.data.meshes.new('Icosphere.007')
me_icosphere_007.from_pydata([(3.0, -4.967e-09, 2.0), (3.724, -0.5257, 2.553), (2.724, -0.8506, 2.553), (2.106, -4.967e-09, 2.553), (2.724, 0.8506, 2.553), (3.724, 0.5257, 2.553), (3.276, -0.8506, 3.447), (2.276, -0.5257, 3.447), (2.276, 0.5257, 3.447), (3.276, 0.8506, 3.447), (3.894, -4.967e-09, 3.447), (3.0, -4.967e-09, 4.0), (2.838, -0.5, 2.149), (3.425, -0.309, 2.149), (3.263, -0.809, 2.474), (3.851, -4.967e-09, 2.474), (3.425, 0.309, 2.149), (2.474, -4.967e-09, 2.149), (2.312, -0.5, 2.474), (2.838, 0.5, 2.149), (2.312, 0.5, 2.474), (3.263, 0.809, 2.474), (3.951, -0.309, 3.0), (3.951, 0.309, 3.0), (3.0, -1.0, 3.0), (3.588, -0.809, 3.0), (2.049, -0.309, 3.0), (2.412, -0.809, 3.0), (2.412, 0.809, 3.0), (2.049, 0.309, 3.0), (3.588, 0.809, 3.0), (3.0, 1.0, 3.0), (3.688, -0.5, 3.526), (2.737, -0.809, 3.526), (2.149, -4.967e-09, 3.526), (2.737, 0.809, 3.526), (3.688, 0.5, 3.526), (3.162, -0.5, 3.851), (3.526, -4.967e-09, 3.851), (2.575, -0.309, 3.851), (2.575, 0.309, 3.851), (3.162, 0.5, 3.851)], [], [(0, 13, 12), (1, 13, 15), (0, 12, 17), (0, 17, 19), (0, 19, 16), (1, 15, 22), (2, 14, 24), (3, 18, 26), (4, 20, 28), (5, 21, 30), (1, 22, 25), (2, 24, 27), (3, 26, 29), (4, 28, 31), (5, 30, 23), (6, 32, 37), (7, 33, 39), (8, 34, 40), (9, 35, 41), (10, 36, 38), (38, 41, 11), (38, 36, 41), (36, 9, 41), (41, 40, 11), (41, 35, 40), (35, 8, 40), (40, 39, 11), (40, 34, 39), (34, 7, 39), (39, 37, 11), (39, 33, 37), (33, 6, 37), (37, 38, 11), (37, 32, 38), (32, 10, 38), (23, 36, 10), (23, 30, 36), (30, 9, 36), (31, 35, 9), (31, 28, 35), (28, 8, 35), (29, 34, 8), (29, 26, 34), (26, 7, 34), (27, 33, 7), (27, 24, 33), (24, 6, 33), (25, 32, 6), (25, 22, 32), (22, 10, 32), (30, 31, 9), (30, 21, 31), (21, 4, 31), (28, 29, 8), (28, 20, 29), (20, 3, 29), (26, 27, 7), (26, 18, 27), (18, 2, 27), (24, 25, 6), (24, 14, 25), (14, 1, 25), (22, 23, 10), (22, 15, 23), (15, 5, 23), (16, 21, 5), (16, 19, 21), (19, 4, 21), (19, 20, 4), (19, 17, 20), (17, 3, 20), (17, 18, 3), (17, 12, 18), (12, 2, 18), (15, 16, 5), (15, 13, 16), (13, 0, 16), (12, 14, 2), (12, 13, 14), (13, 1, 14)])
_uv = me_icosphere_007.uv_layers.new(name='UVMap')
_uv.uv.foreach_set('vector', [0.1818, 0.0, 0.2273, 0.07873, 0.1364, 0.07873, 0.2727, 0.1575, 0.3182, 0.07873, 0.3636, 0.1575, 0.9091, 0.0, 0.9545, 0.07873, 0.8636, 0.07873, 0.7273, 0.0, 0.7727, 0.07873, 0.6818, 0.07873, 0.5455, 0.0, 0.5909, 0.07873, 0.5, 0.07873, 0.2727, 0.1575, 0.3636, 0.1575, 0.3182, 0.2362, 0.09091, 0.1575, 0.1818, 0.1575, 0.1364, 0.2362, 0.8182, 0.1575, 0.9091, 0.1575, 0.8636, 0.2362, 0.6364, 0.1575, 0.7273, 0.1575, 0.6818, 0.2362, 0.4545, 0.1575, 0.5455, 0.1575, 0.5, 0.2362, 0.2727, 0.1575, 0.3182, 0.2362, 0.2273, 0.2362, 0.09091, 0.1575, 0.1364, 0.2362, 0.04546, 0.2362, 0.8182, 0.1575, 0.8636, 0.2362, 0.7727, 0.2362, 0.6364, 0.1575, 0.6818, 0.2362, 0.5909, 0.2362, 0.4545, 0.1575, 0.5, 0.2362, 0.4091, 0.2362, 0.1818, 0.3149, 0.2727, 0.3149, 0.2273, 0.3937, 0.0, 0.3149, 0.09091, 0.3149, 0.04546, 0.3937, 0.7273, 0.3149, 0.8182, 0.3149, 0.7727, 0.3937, 0.5455, 0.3149, 0.6364, 0.3149, 0.5909, 0.3937, 0.3636, 0.3149, 0.4545, 0.3149, 0.4091, 0.3937, 0.4091, 0.3937, 0.5, 0.3937, 0.4545, 0.4724, 0.4091, 0.3937, 0.4545, 0.3149, 0.5, 0.3937, 0.4545, 0.3149, 0.5455, 0.3149, 0.5, 0.3937, 0.5909, 0.3937, 0.6818, 0.3937, 0.6364, 0.4724, 0.5909, 0.3937, 0.6364, 0.3149, 0.6818, 0.3937, 0.6364, 0.3149, 0.7273, 0.3149, 0.6818, 0.3937, 0.7727, 0.3937, 0.8636, 0.3937, 0.8182, 0.4724, 0.7727, 0.3937, 0.8182, 0.3149, 0.8636, 0.3937, 0.8182, 0.3149, 0.9091, 0.3149, 0.8636, 0.3937, 0.04546, 0.3937, 0.1364, 0.3937, 0.09091, 0.4724, 0.04546, 0.3937, 0.09091, 0.3149, 0.1364, 0.3937, 0.09091, 0.3149, 0.1818, 0.3149, 0.1364, 0.3937, 0.2273, 0.3937, 0.3182, 0.3937, 0.2727, 0.4724, 0.2273, 0.3937, 0.2727, 0.3149, 0.3182, 0.3937, 0.2727, 0.3149, 0.3636, 0.3149, 0.3182, 0.3937, 0.4091, 0.2362, 0.4545, 0.3149, 0.3636, 0.3149, 0.4091, 0.2362, 0.5, 0.2362, 0.4545, 0.3149, 0.5, 0.2362, 0.5455, 0.3149, 0.4545, 0.3149, 0.5909, 0.2362, 0.6364, 0.3149, 0.5455, 0.3149, 0.5909, 0.2362, 0.6818, 0.2362, 0.6364, 0.3149, 0.6818, 0.2362, 0.7273, 0.3149, 0.6364, 0.3149, 0.7727, 0.2362, 0.8182, 0.3149, 0.7273, 0.3149, 0.7727, 0.2362, 0.8636, 0.2362, 0.8182, 0.3149, 0.8636, 0.2362, 0.9091, 0.3149, 0.8182, 0.3149, 0.04546, 0.2362, 0.09091, 0.3149, 0.0, 0.3149, 0.04546, 0.2362, 0.1364, 0.2362, 0.09091, 0.3149, 0.1364, 0.2362, 0.1818, 0.3149, 0.09091, 0.3149, 0.2273, 0.2362, 0.2727, 0.3149, 0.1818, 0.3149, 0.2273, 0.2362, 0.3182, 0.2362, 0.2727, 0.3149, 0.3182, 0.2362, 0.3636, 0.3149, 0.2727, 0.3149, 0.5, 0.2362, 0.5909, 0.2362, 0.5455, 0.3149, 0.5, 0.2362, 0.5455, 0.1575, 0.5909, 0.2362, 0.5455, 0.1575, 0.6364, 0.1575, 0.5909, 0.2362, 0.6818, 0.2362, 0.7727, 0.2362, 0.7273, 0.3149, 0.6818, 0.2362, 0.7273, 0.1575, 0.7727, 0.2362, 0.7273, 0.1575, 0.8182, 0.1575, 0.7727, 0.2362, 0.8636, 0.2362, 0.9545, 0.2362, 0.9091, 0.3149, 0.8636, 0.2362, 0.9091, 0.1575, 0.9545, 0.2362, 0.9091, 0.1575, 1.0, 0.1575, 0.9545, 0.2362, 0.1364, 0.2362, 0.2273, 0.2362, 0.1818, 0.3149, 0.1364, 0.2362, 0.1818, 0.1575, 0.2273, 0.2362, 0.1818, 0.1575, 0.2727, 0.1575, 0.2273, 0.2362, 0.3182, 0.2362, 0.4091, 0.2362, 0.3636, 0.3149, 0.3182, 0.2362, 0.3636, 0.1575, 0.4091, 0.2362, 0.3636, 0.1575, 0.4545, 0.1575, 0.4091, 0.2362, 0.5, 0.07873, 0.5455, 0.1575, 0.4545, 0.1575, 0.5, 0.07873, 0.5909, 0.07873, 0.5455, 0.1575, 0.5909, 0.07873, 0.6364, 0.1575, 0.5455, 0.1575, 0.6818, 0.07873, 0.7273, 0.1575, 0.6364, 0.1575, 0.6818, 0.07873, 0.7727, 0.07873, 0.7273, 0.1575, 0.7727, 0.07873, 0.8182, 0.1575, 0.7273, 0.1575, 0.8636, 0.07873, 0.9091, 0.1575, 0.8182, 0.1575, 0.8636, 0.07873, 0.9545, 0.07873, 0.9091, 0.1575, 0.9545, 0.07873, 1.0, 0.1575, 0.9091, 0.1575, 0.3636, 0.1575, 0.4091, 0.07873, 0.4545, 0.1575, 0.3636, 0.1575, 0.3182, 0.07873, 0.4091, 0.07873, 0.3182, 0.07873, 0.3636, 0.0, 0.4091, 0.07873, 0.1364, 0.07873, 0.1818, 0.1575, 0.09091, 0.1575, 0.1364, 0.07873, 0.2273, 0.07873, 0.1818, 0.1575, 0.2273, 0.07873, 0.2727, 0.1575, 0.1818, 0.1575])
me_icosphere_007.materials.append(mat_material_006)
me_icosphere_007.update()
me_icosphere_008 = bpy.data.meshes.new('Icosphere.008')
me_icosphere_008.from_pydata([(3.0, -4.967e-09, 2.0), (3.724, -0.5257, 2.553), (2.724, -0.8506, 2.553), (2.106, -4.967e-09, 2.553), (2.724, 0.8506, 2.553), (3.724, 0.5257, 2.553), (3.276, -0.8506, 3.447), (2.276, -0.5257, 3.447), (2.276, 0.5257, 3.447), (3.276, 0.8506, 3.447), (3.894, -4.967e-09, 3.447), (3.0, -4.967e-09, 4.0), (2.838, -0.5, 2.149), (3.425, -0.309, 2.149), (3.263, -0.809, 2.474), (3.851, -4.967e-09, 2.474), (3.425, 0.309, 2.149), (2.474, -4.967e-09, 2.149), (2.312, -0.5, 2.474), (2.838, 0.5, 2.149), (2.312, 0.5, 2.474), (3.263, 0.809, 2.474), (3.951, -0.309, 3.0), (3.951, 0.309, 3.0), (3.0, -1.0, 3.0), (3.588, -0.809, 3.0), (2.049, -0.309, 3.0), (2.412, -0.809, 3.0), (2.412, 0.809, 3.0), (2.049, 0.309, 3.0), (3.588, 0.809, 3.0), (3.0, 1.0, 3.0), (3.688, -0.5, 3.526), (2.737, -0.809, 3.526), (2.149, -4.967e-09, 3.526), (2.737, 0.809, 3.526), (3.688, 0.5, 3.526), (3.162, -0.5, 3.851), (3.526, -4.967e-09, 3.851), (2.575, -0.309, 3.851), (2.575, 0.309, 3.851), (3.162, 0.5, 3.851)], [], [(0, 13, 12), (1, 13, 15), (0, 12, 17), (0, 17, 19), (0, 19, 16), (1, 15, 22), (2, 14, 24), (3, 18, 26), (4, 20, 28), (5, 21, 30), (1, 22, 25), (2, 24, 27), (3, 26, 29), (4, 28, 31), (5, 30, 23), (6, 32, 37), (7, 33, 39), (8, 34, 40), (9, 35, 41), (10, 36, 38), (38, 41, 11), (38, 36, 41), (36, 9, 41), (41, 40, 11), (41, 35, 40), (35, 8, 40), (40, 39, 11), (40, 34, 39), (34, 7, 39), (39, 37, 11), (39, 33, 37), (33, 6, 37), (37, 38, 11), (37, 32, 38), (32, 10, 38), (23, 36, 10), (23, 30, 36), (30, 9, 36), (31, 35, 9), (31, 28, 35), (28, 8, 35), (29, 34, 8), (29, 26, 34), (26, 7, 34), (27, 33, 7), (27, 24, 33), (24, 6, 33), (25, 32, 6), (25, 22, 32), (22, 10, 32), (30, 31, 9), (30, 21, 31), (21, 4, 31), (28, 29, 8), (28, 20, 29), (20, 3, 29), (26, 27, 7), (26, 18, 27), (18, 2, 27), (24, 25, 6), (24, 14, 25), (14, 1, 25), (22, 23, 10), (22, 15, 23), (15, 5, 23), (16, 21, 5), (16, 19, 21), (19, 4, 21), (19, 20, 4), (19, 17, 20), (17, 3, 20), (17, 18, 3), (17, 12, 18), (12, 2, 18), (15, 16, 5), (15, 13, 16), (13, 0, 16), (12, 14, 2), (12, 13, 14), (13, 1, 14)])
_uv = me_icosphere_008.uv_layers.new(name='UVMap')
_uv.uv.foreach_set('vector', [0.1818, 0.0, 0.2273, 0.07873, 0.1364, 0.07873, 0.2727, 0.1575, 0.3182, 0.07873, 0.3636, 0.1575, 0.9091, 0.0, 0.9545, 0.07873, 0.8636, 0.07873, 0.7273, 0.0, 0.7727, 0.07873, 0.6818, 0.07873, 0.5455, 0.0, 0.5909, 0.07873, 0.5, 0.07873, 0.2727, 0.1575, 0.3636, 0.1575, 0.3182, 0.2362, 0.09091, 0.1575, 0.1818, 0.1575, 0.1364, 0.2362, 0.8182, 0.1575, 0.9091, 0.1575, 0.8636, 0.2362, 0.6364, 0.1575, 0.7273, 0.1575, 0.6818, 0.2362, 0.4545, 0.1575, 0.5455, 0.1575, 0.5, 0.2362, 0.2727, 0.1575, 0.3182, 0.2362, 0.2273, 0.2362, 0.09091, 0.1575, 0.1364, 0.2362, 0.04546, 0.2362, 0.8182, 0.1575, 0.8636, 0.2362, 0.7727, 0.2362, 0.6364, 0.1575, 0.6818, 0.2362, 0.5909, 0.2362, 0.4545, 0.1575, 0.5, 0.2362, 0.4091, 0.2362, 0.1818, 0.3149, 0.2727, 0.3149, 0.2273, 0.3937, 0.0, 0.3149, 0.09091, 0.3149, 0.04546, 0.3937, 0.7273, 0.3149, 0.8182, 0.3149, 0.7727, 0.3937, 0.5455, 0.3149, 0.6364, 0.3149, 0.5909, 0.3937, 0.3636, 0.3149, 0.4545, 0.3149, 0.4091, 0.3937, 0.4091, 0.3937, 0.5, 0.3937, 0.4545, 0.4724, 0.4091, 0.3937, 0.4545, 0.3149, 0.5, 0.3937, 0.4545, 0.3149, 0.5455, 0.3149, 0.5, 0.3937, 0.5909, 0.3937, 0.6818, 0.3937, 0.6364, 0.4724, 0.5909, 0.3937, 0.6364, 0.3149, 0.6818, 0.3937, 0.6364, 0.3149, 0.7273, 0.3149, 0.6818, 0.3937, 0.7727, 0.3937, 0.8636, 0.3937, 0.8182, 0.4724, 0.7727, 0.3937, 0.8182, 0.3149, 0.8636, 0.3937, 0.8182, 0.3149, 0.9091, 0.3149, 0.8636, 0.3937, 0.04546, 0.3937, 0.1364, 0.3937, 0.09091, 0.4724, 0.04546, 0.3937, 0.09091, 0.3149, 0.1364, 0.3937, 0.09091, 0.3149, 0.1818, 0.3149, 0.1364, 0.3937, 0.2273, 0.3937, 0.3182, 0.3937, 0.2727, 0.4724, 0.2273, 0.3937, 0.2727, 0.3149, 0.3182, 0.3937, 0.2727, 0.3149, 0.3636, 0.3149, 0.3182, 0.3937, 0.4091, 0.2362, 0.4545, 0.3149, 0.3636, 0.3149, 0.4091, 0.2362, 0.5, 0.2362, 0.4545, 0.3149, 0.5, 0.2362, 0.5455, 0.3149, 0.4545, 0.3149, 0.5909, 0.2362, 0.6364, 0.3149, 0.5455, 0.3149, 0.5909, 0.2362, 0.6818, 0.2362, 0.6364, 0.3149, 0.6818, 0.2362, 0.7273, 0.3149, 0.6364, 0.3149, 0.7727, 0.2362, 0.8182, 0.3149, 0.7273, 0.3149, 0.7727, 0.2362, 0.8636, 0.2362, 0.8182, 0.3149, 0.8636, 0.2362, 0.9091, 0.3149, 0.8182, 0.3149, 0.04546, 0.2362, 0.09091, 0.3149, 0.0, 0.3149, 0.04546, 0.2362, 0.1364, 0.2362, 0.09091, 0.3149, 0.1364, 0.2362, 0.1818, 0.3149, 0.09091, 0.3149, 0.2273, 0.2362, 0.2727, 0.3149, 0.1818, 0.3149, 0.2273, 0.2362, 0.3182, 0.2362, 0.2727, 0.3149, 0.3182, 0.2362, 0.3636, 0.3149, 0.2727, 0.3149, 0.5, 0.2362, 0.5909, 0.2362, 0.5455, 0.3149, 0.5, 0.2362, 0.5455, 0.1575, 0.5909, 0.2362, 0.5455, 0.1575, 0.6364, 0.1575, 0.5909, 0.2362, 0.6818, 0.2362, 0.7727, 0.2362, 0.7273, 0.3149, 0.6818, 0.2362, 0.7273, 0.1575, 0.7727, 0.2362, 0.7273, 0.1575, 0.8182, 0.1575, 0.7727, 0.2362, 0.8636, 0.2362, 0.9545, 0.2362, 0.9091, 0.3149, 0.8636, 0.2362, 0.9091, 0.1575, 0.9545, 0.2362, 0.9091, 0.1575, 1.0, 0.1575, 0.9545, 0.2362, 0.1364, 0.2362, 0.2273, 0.2362, 0.1818, 0.3149, 0.1364, 0.2362, 0.1818, 0.1575, 0.2273, 0.2362, 0.1818, 0.1575, 0.2727, 0.1575, 0.2273, 0.2362, 0.3182, 0.2362, 0.4091, 0.2362, 0.3636, 0.3149, 0.3182, 0.2362, 0.3636, 0.1575, 0.4091, 0.2362, 0.3636, 0.1575, 0.4545, 0.1575, 0.4091, 0.2362, 0.5, 0.07873, 0.5455, 0.1575, 0.4545, 0.1575, 0.5, 0.07873, 0.5909, 0.07873, 0.5455, 0.1575, 0.5909, 0.07873, 0.6364, 0.1575, 0.5455, 0.1575, 0.6818, 0.07873, 0.7273, 0.1575, 0.6364, 0.1575, 0.6818, 0.07873, 0.7727, 0.07873, 0.7273, 0.1575, 0.7727, 0.07873, 0.8182, 0.1575, 0.7273, 0.1575, 0.8636, 0.07873, 0.9091, 0.1575, 0.8182, 0.1575, 0.8636, 0.07873, 0.9545, 0.07873, 0.9091, 0.1575, 0.9545, 0.07873, 1.0, 0.1575, 0.9091, 0.1575, 0.3636, 0.1575, 0.4091, 0.07873, 0.4545, 0.1575, 0.3636, 0.1575, 0.3182, 0.07873, 0.4091, 0.07873, 0.3182, 0.07873, 0.3636, 0.0, 0.4091, 0.07873, 0.1364, 0.07873, 0.1818, 0.1575, 0.09091, 0.1575, 0.1364, 0.07873, 0.2273, 0.07873, 0.1818, 0.1575, 0.2273, 0.07873, 0.2727, 0.1575, 0.1818, 0.1575])
me_icosphere_008.materials.append(mat_material_005)
me_icosphere_008.update()

# ---- objects
ob_light = bpy.data.objects.new('Light', light_light)
ob_camera = bpy.data.objects.new('Camera', cam_camera)
ob_cylinder = bpy.data.objects.new('Cylinder', me_cylinder)
ob_icosphere = bpy.data.objects.new('Icosphere', me_icosphere)
ob_icosphere_001 = bpy.data.objects.new('Icosphere.001', me_icosphere_003)
ob_icosphere_002 = bpy.data.objects.new('Icosphere.002', me_icosphere_005)
ob_icosphere_003 = bpy.data.objects.new('Icosphere.003', me_icosphere_006)
ob_icosphere_004 = bpy.data.objects.new('Icosphere.004', me_icosphere_007)
ob_icosphere_005 = bpy.data.objects.new('Icosphere.005', me_icosphere_008)

# ---- transforms, parenting, visibility, modifiers, constraints
ob_light.location = (4.076, 1.005, 5.904)
ob_light.rotation_euler = (0.6503, 0.05522, 1.866)
ob_light.lock_rotations_4d = False
ob_light.empty_display_type = 'ARROWS'
ob_light.color = (0.0, 0.0, 0.0, 0.0)
ob_light.lineart.crease_threshold = 0.0
ob_camera.location = (7.359, -6.926, 4.958)
ob_camera.rotation_euler = (1.109, 0.0, 0.8149)
ob_camera.lock_rotations_4d = False
ob_camera.empty_display_type = 'ARROWS'
ob_camera.color = (0.0, 0.0, 0.0, 0.0)
ob_camera.display_type = 'WIRE'
ob_camera.lineart.crease_threshold = 0.0
ob_cylinder.location = (0.0, 0.0, 0.0)
ob_cylinder.scale = (1.0, 1.0, 0.25)
_m = ob_cylinder.modifiers.new('Bevel', 'BEVEL')
_m.width = 0.25
_m.width_pct = 0.25
_m.segments = 2
_m = ob_cylinder.modifiers.new('Triangulate', 'TRIANGULATE')
_m.quad_method = 'BEAUTY'
ob_icosphere.location = (0.0, 0.0, 1.0)
ob_icosphere.scale = (0.36, 0.36, 0.36)
ob_icosphere_001.location = (-0.6, 0.0, 0.0)
ob_icosphere_001.scale = (0.2, 0.2, 0.2)
ob_icosphere_001.delta_location = (0.6, 0.0, 0.0)
ob_icosphere_002.location = (-0.6, 0.0, 0.0)
ob_icosphere_002.rotation_euler = (0.0, -0.0, 1.257)
ob_icosphere_002.scale = (0.2, 0.2, 0.2)
ob_icosphere_002.delta_location = (0.6, 0.0, 0.0)
ob_icosphere_003.location = (-0.6, 0.0, 0.0)
ob_icosphere_003.rotation_euler = (0.0, 0.0, 2.513)
ob_icosphere_003.scale = (0.2, 0.2, 0.2)
ob_icosphere_003.delta_location = (0.6, 0.0, 0.0)
ob_icosphere_004.location = (-0.6, 0.0, 0.0)
ob_icosphere_004.rotation_euler = (0.0, 0.0, -1.257)
ob_icosphere_004.scale = (0.2, 0.2, 0.2)
ob_icosphere_004.delta_location = (0.6, 0.0, 0.0)
ob_icosphere_005.location = (-0.6, 0.0, 0.0)
ob_icosphere_005.rotation_euler = (0.0, 0.0, -2.513)
ob_icosphere_005.scale = (0.2, 0.2, 0.2)
ob_icosphere_005.delta_location = (0.6, 0.0, 0.0)

# ---- collection membership
col_collection.objects.link(ob_light)
col_collection.objects.link(ob_camera)
col_collection.objects.link(ob_cylinder)
col_collection.objects.link(ob_icosphere)
col_collection.objects.link(ob_icosphere_001)
col_collection.objects.link(ob_icosphere_002)
col_collection.objects.link(ob_icosphere_003)
col_collection.objects.link(ob_icosphere_004)
col_collection.objects.link(ob_icosphere_005)

# ---- scene / render settings (as saved in the file)
scene.camera = ob_camera
scene.frame_start = 1; scene.frame_end = 250; scene.frame_set(1)
scene.render.engine = 'BLENDER_EEVEE_NEXT'
bpy.context.view_layer.update()
